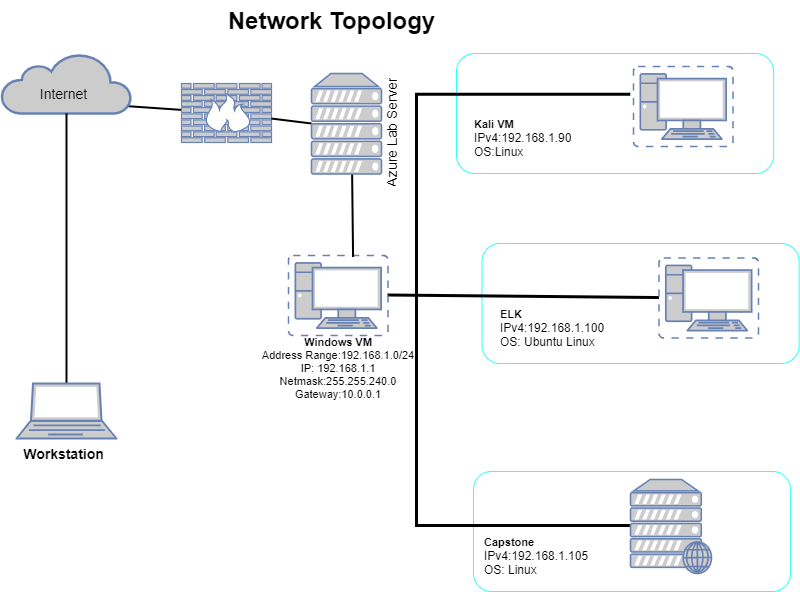

The diagram above was exported from draw.io. Its source (the exported page's mxGraphModel, read from the mxfile embedded in the PNG):
<mxGraphModel dx="1038" dy="523" grid="1" gridSize="10" guides="1" tooltips="1" connect="1" arrows="1" fold="1" page="1" pageScale="1" pageWidth="850" pageHeight="1100" math="0" shadow="0">
  <root>
    <mxCell id="0" />
    <mxCell id="1" parent="0" />
    <mxCell id="_lkyhbIN2PCKK_KNac0W-45" value="" style="rounded=1;whiteSpace=wrap;html=1;labelBackgroundColor=none;fontSize=7;align=left;labelBorderColor=#29F1FF;noLabel=1;fontColor=none;strokeColor=#30FFFF;" vertex="1" parent="1">
      <mxGeometry x="492" y="478" width="317.12" height="120" as="geometry" />
    </mxCell>
    <mxCell id="_lkyhbIN2PCKK_KNac0W-44" value="" style="rounded=1;whiteSpace=wrap;html=1;labelBackgroundColor=none;fontSize=7;align=left;labelBorderColor=#29F1FF;noLabel=1;fontColor=none;strokeColor=#30FFFF;" vertex="1" parent="1">
      <mxGeometry x="500.5" y="250" width="317.12" height="120" as="geometry" />
    </mxCell>
    <mxCell id="_lkyhbIN2PCKK_KNac0W-43" value="" style="rounded=1;whiteSpace=wrap;html=1;labelBackgroundColor=none;fontSize=7;align=left;labelBorderColor=#29F1FF;noLabel=1;fontColor=none;strokeColor=#30FFFF;" vertex="1" parent="1">
      <mxGeometry x="475" y="60" width="317.12" height="120" as="geometry" />
    </mxCell>
    <mxCell id="ahlj9leJ9kX55mKVCuSK-9" value="" style="shape=partialRectangle;whiteSpace=wrap;html=1;bottom=1;right=1;left=1;top=0;fillColor=none;routingCenterX=-0.5;rotation=90;strokeWidth=3;" parent="1" vertex="1">
      <mxGeometry x="326.25" y="209.5" width="431.25" height="213.75" as="geometry" />
    </mxCell>
    <mxCell id="ahlj9leJ9kX55mKVCuSK-8" value="" style="endArrow=none;html=1;strokeWidth=3;" parent="1" target="_lkyhbIN2PCKK_KNac0W-10" edge="1">
      <mxGeometry width="50" height="50" relative="1" as="geometry">
        <mxPoint x="406" y="301.5" as="sourcePoint" />
        <mxPoint x="483.625" y="302.20500000000004" as="targetPoint" />
        <Array as="points" />
      </mxGeometry>
    </mxCell>
    <mxCell id="_lkyhbIN2PCKK_KNac0W-2" value="" style="fontColor=#0066CC;verticalAlign=top;verticalLabelPosition=bottom;labelPosition=center;align=center;html=1;outlineConnect=0;fillColor=#CCCCCC;strokeColor=#6881B3;gradientColor=none;gradientDirection=north;strokeWidth=2;shape=mxgraph.networks.virtual_pc;" vertex="1" parent="1">
      <mxGeometry x="307" y="262" width="99.5" height="80" as="geometry" />
    </mxCell>
    <mxCell id="_lkyhbIN2PCKK_KNac0W-8" style="edgeStyle=orthogonalEdgeStyle;rounded=0;orthogonalLoop=1;jettySize=auto;html=1;exitX=0.5;exitY=1;exitDx=0;exitDy=0;exitPerimeter=0;strokeWidth=2;" edge="1" parent="1" source="ahlj9leJ9kX55mKVCuSK-7" target="ahlj9leJ9kX55mKVCuSK-7">
      <mxGeometry relative="1" as="geometry" />
    </mxCell>
    <mxCell id="_lkyhbIN2PCKK_KNac0W-9" value="" style="fontColor=#0066CC;verticalAlign=top;verticalLabelPosition=bottom;labelPosition=center;align=center;html=1;outlineConnect=0;fillColor=#CCCCCC;strokeColor=#6881B3;gradientColor=none;gradientDirection=north;strokeWidth=2;shape=mxgraph.networks.virtual_pc;" vertex="1" parent="1">
      <mxGeometry x="652" y="73" width="99.5" height="80" as="geometry" />
    </mxCell>
    <mxCell id="_lkyhbIN2PCKK_KNac0W-10" value="" style="fontColor=#0066CC;verticalAlign=top;verticalLabelPosition=bottom;labelPosition=center;align=center;html=1;outlineConnect=0;fillColor=#CCCCCC;strokeColor=#6881B3;gradientColor=none;gradientDirection=north;strokeWidth=2;shape=mxgraph.networks.virtual_pc;" vertex="1" parent="1">
      <mxGeometry x="677.5" y="264.5" width="99.5" height="80" as="geometry" />
    </mxCell>
    <mxCell id="_lkyhbIN2PCKK_KNac0W-12" value="" style="fontColor=#0066CC;verticalAlign=top;verticalLabelPosition=bottom;labelPosition=center;align=center;html=1;outlineConnect=0;fillColor=#CCCCCC;strokeColor=#6881B3;gradientColor=none;gradientDirection=north;strokeWidth=2;shape=mxgraph.networks.web_server;" vertex="1" parent="1">
      <mxGeometry x="649" y="486" width="81" height="94" as="geometry" />
    </mxCell>
    <mxCell id="_lkyhbIN2PCKK_KNac0W-14" value="" style="endArrow=none;html=1;strokeWidth=2;" edge="1" parent="1" source="ahlj9leJ9kX55mKVCuSK-7">
      <mxGeometry width="50" height="50" relative="1" as="geometry">
        <mxPoint x="157.25" y="178.5" as="sourcePoint" />
        <mxPoint x="140" y="112.25" as="targetPoint" />
      </mxGeometry>
    </mxCell>
    <mxCell id="ahlj9leJ9kX55mKVCuSK-1" value="" style="html=1;outlineConnect=0;fillColor=#CCCCCC;strokeColor=#6881B3;gradientColor=none;gradientDirection=north;strokeWidth=2;shape=mxgraph.networks.cloud;fontColor=#ffffff;" parent="1" vertex="1">
      <mxGeometry x="20" y="60" width="130" height="60" as="geometry" />
    </mxCell>
    <mxCell id="ahlj9leJ9kX55mKVCuSK-7" value="" style="fontColor=#0066CC;verticalAlign=top;verticalLabelPosition=bottom;labelPosition=center;align=center;html=1;outlineConnect=0;fillColor=#CCCCCC;strokeColor=#6881B3;gradientColor=none;gradientDirection=north;strokeWidth=2;shape=mxgraph.networks.firewall;" parent="1" vertex="1">
      <mxGeometry x="200" y="90" width="90" height="59" as="geometry" />
    </mxCell>
    <mxCell id="_lkyhbIN2PCKK_KNac0W-21" value="" style="endArrow=none;html=1;strokeWidth=2;" edge="1" parent="1" source="ahlj9leJ9kX55mKVCuSK-7">
      <mxGeometry width="50" height="50" relative="1" as="geometry">
        <mxPoint x="260" y="220" as="sourcePoint" />
        <mxPoint x="330" y="130" as="targetPoint" />
      </mxGeometry>
    </mxCell>
    <mxCell id="_lkyhbIN2PCKK_KNac0W-25" value="" style="endArrow=none;html=1;strokeWidth=2;exitX=0.649;exitY=0.043;exitDx=0;exitDy=0;exitPerimeter=0;" edge="1" parent="1">
      <mxGeometry width="50" height="50" relative="1" as="geometry">
        <mxPoint x="371.5754999999999" y="263.44000000000005" as="sourcePoint" />
        <mxPoint x="370.5856119165619" y="178.5" as="targetPoint" />
      </mxGeometry>
    </mxCell>
    <mxCell id="_lkyhbIN2PCKK_KNac0W-26" value="" style="endArrow=none;html=1;strokeWidth=2;" edge="1" parent="1" target="ahlj9leJ9kX55mKVCuSK-1">
      <mxGeometry width="50" height="50" relative="1" as="geometry">
        <mxPoint x="85" y="390" as="sourcePoint" />
        <mxPoint x="60" y="210" as="targetPoint" />
      </mxGeometry>
    </mxCell>
    <mxCell id="_lkyhbIN2PCKK_KNac0W-27" value="" style="fontColor=#0066CC;verticalAlign=top;verticalLabelPosition=bottom;labelPosition=center;align=center;html=1;outlineConnect=0;fillColor=#CCCCCC;strokeColor=#6881B3;gradientColor=none;gradientDirection=north;strokeWidth=2;shape=mxgraph.networks.laptop;" vertex="1" parent="1">
      <mxGeometry x="35" y="390" width="100" height="55" as="geometry" />
    </mxCell>
    <mxCell id="_lkyhbIN2PCKK_KNac0W-31" value="Network Topology" style="text;strokeColor=none;fillColor=none;html=1;fontSize=24;fontStyle=1;verticalAlign=middle;align=center;" vertex="1" parent="1">
      <mxGeometry x="300" y="7" width="100" height="40" as="geometry" />
    </mxCell>
    <UserObject label="&lt;b&gt;&lt;font style=&quot;font-size: 14px&quot;&gt;Workstation&lt;/font&gt;&lt;/b&gt;" placeholders="1" name="Variable" id="_lkyhbIN2PCKK_KNac0W-33">
      <mxCell style="text;html=1;strokeColor=none;fillColor=none;align=center;verticalAlign=middle;whiteSpace=wrap;overflow=hidden;" vertex="1" parent="1">
        <mxGeometry x="35" y="450" width="95" height="20" as="geometry" />
      </mxCell>
    </UserObject>
    <UserObject label="&lt;font style=&quot;font-size: 14px&quot;&gt;Internet&lt;/font&gt;" placeholders="1" name="Variable" id="_lkyhbIN2PCKK_KNac0W-34">
      <mxCell style="text;html=1;strokeColor=none;fillColor=none;align=center;verticalAlign=middle;whiteSpace=wrap;overflow=hidden;" vertex="1" parent="1">
        <mxGeometry x="35" y="90" width="95" height="20" as="geometry" />
      </mxCell>
    </UserObject>
    <UserObject label="&lt;font style=&quot;font-size: 14px&quot;&gt;Azure Lab Server&lt;/font&gt;" placeholders="1" name="Variable" id="_lkyhbIN2PCKK_KNac0W-35">
      <mxCell style="text;html=1;strokeColor=none;fillColor=none;align=center;verticalAlign=middle;whiteSpace=wrap;overflow=hidden;rotation=-90;" vertex="1" parent="1">
        <mxGeometry x="345" y="129" width="130" height="20" as="geometry" />
      </mxCell>
    </UserObject>
    <mxCell id="_lkyhbIN2PCKK_KNac0W-17" value="" style="fontColor=#0066CC;verticalAlign=top;verticalLabelPosition=bottom;labelPosition=center;align=center;html=1;outlineConnect=0;fillColor=#CCCCCC;strokeColor=#6881B3;gradientColor=none;gradientDirection=north;strokeWidth=2;shape=mxgraph.networks.server;" vertex="1" parent="1">
      <mxGeometry x="330" y="80" width="70" height="100.5" as="geometry" />
    </mxCell>
    <UserObject label="&lt;span id=&quot;docs-internal-guid-0f8e1b0c-7fff-b292-c0fd-28eb54cf95ea&quot; style=&quot;font-size: 11px&quot;&gt;&lt;p dir=&quot;ltr&quot; style=&quot;line-height: 1.2 ; margin-top: 0pt ; margin-bottom: 0pt ; font-size: 11px&quot;&gt;&lt;font face=&quot;roboto, sans-serif&quot; style=&quot;font-size: 11px&quot;&gt;&lt;span style=&quot;font-size: 11px&quot;&gt;&lt;b style=&quot;font-size: 11px&quot;&gt;Windows VM&lt;/b&gt;&lt;/span&gt;&lt;/font&gt;&lt;/p&gt;&lt;p dir=&quot;ltr&quot; style=&quot;line-height: 1.2 ; margin-top: 0pt ; margin-bottom: 0pt ; font-size: 11px&quot;&gt;&lt;span style=&quot;font-size: 11px ; font-family: &amp;#34;roboto&amp;#34; , sans-serif ; background-color: transparent ; vertical-align: baseline&quot;&gt;Address Range:192.168.1.0/24&lt;/span&gt;&lt;/p&gt;&lt;p dir=&quot;ltr&quot; style=&quot;line-height: 1.2 ; margin-top: 0pt ; margin-bottom: 0pt ; font-size: 11px&quot;&gt;&lt;span style=&quot;font-size: 11px ; font-family: &amp;#34;roboto&amp;#34; , sans-serif ; background-color: transparent ; vertical-align: baseline&quot;&gt;IP: 192.168.1.1&lt;/span&gt;&lt;/p&gt;&lt;p dir=&quot;ltr&quot; style=&quot;line-height: 1.2 ; margin-top: 0pt ; margin-bottom: 0pt ; font-size: 11px&quot;&gt;&lt;span style=&quot;font-size: 11px ; font-family: &amp;#34;roboto&amp;#34; , sans-serif ; background-color: transparent ; vertical-align: baseline&quot;&gt;Netmask:255.255.240.0&lt;/span&gt;&lt;/p&gt;&lt;p dir=&quot;ltr&quot; style=&quot;line-height: 1.2 ; margin-top: 0pt ; margin-bottom: 0pt ; font-size: 11px&quot;&gt;&lt;span style=&quot;font-size: 11px ; font-family: &amp;#34;roboto&amp;#34; , sans-serif ; background-color: transparent ; vertical-align: baseline&quot;&gt;Gateway:10.0.0.1&lt;/span&gt;&lt;/p&gt;&lt;div style=&quot;font-size: 11px&quot;&gt;&lt;span style=&quot;font-size: 11px ; font-family: &amp;#34;roboto&amp;#34; , sans-serif ; background-color: transparent ; vertical-align: baseline&quot;&gt;&lt;br style=&quot;font-size: 11px&quot;&gt;&lt;/span&gt;&lt;/div&gt;&lt;/span&gt;" placeholders="1" name="Variable" id="_lkyhbIN2PCKK_KNac0W-36">
      <mxCell style="text;html=1;strokeColor=none;fillColor=none;align=center;verticalAlign=middle;whiteSpace=wrap;overflow=hidden;fontSize=11;" vertex="1" parent="1">
        <mxGeometry x="261.75" y="326.5" width="190" height="109" as="geometry" />
      </mxCell>
    </UserObject>
    <UserObject label="&lt;span id=&quot;docs-internal-guid-0f8e1b0c-7fff-b292-c0fd-28eb54cf95ea&quot; style=&quot;font-size: 12px&quot;&gt;&lt;p dir=&quot;ltr&quot; style=&quot;line-height: 1.2 ; margin-top: 0pt ; margin-bottom: 0pt ; font-size: 11px&quot;&gt;&lt;font face=&quot;roboto, sans-serif&quot; style=&quot;font-size: 11px&quot;&gt;&lt;span style=&quot;font-size: 11px&quot;&gt;&lt;b style=&quot;font-size: 11px&quot;&gt;Kali VM&lt;/b&gt;&lt;/span&gt;&lt;/font&gt;&lt;/p&gt;&lt;p dir=&quot;ltr&quot; style=&quot;line-height: 1.2 ; margin-top: 0pt ; margin-bottom: 0pt&quot;&gt;&lt;span style=&quot;font-family: &amp;#34;roboto&amp;#34; , sans-serif ; color: rgb(0 , 0 , 0) ; background-color: transparent ; font-weight: 400 ; font-style: normal ; font-variant: normal ; text-decoration: none ; vertical-align: baseline&quot;&gt;IPv4:192.168.1.90&lt;/span&gt;&lt;/p&gt;&lt;p dir=&quot;ltr&quot; style=&quot;line-height: 1.2 ; margin-top: 0pt ; margin-bottom: 0pt&quot;&gt;&lt;span style=&quot;font-family: &amp;#34;roboto&amp;#34; , sans-serif ; color: rgb(0 , 0 , 0) ; background-color: transparent ; font-weight: 400 ; font-style: normal ; font-variant: normal ; text-decoration: none ; vertical-align: baseline&quot;&gt;OS:Linux&lt;/span&gt;&lt;/p&gt;&lt;div&gt;&lt;span style=&quot;font-family: &amp;#34;roboto&amp;#34; , sans-serif ; background-color: transparent ; vertical-align: baseline&quot;&gt;&lt;br style=&quot;font-size: 11px&quot;&gt;&lt;/span&gt;&lt;/div&gt;&lt;/span&gt;" placeholders="1" name="Variable" id="_lkyhbIN2PCKK_KNac0W-38">
      <mxCell style="text;html=1;strokeColor=none;fillColor=none;align=left;verticalAlign=middle;whiteSpace=wrap;overflow=hidden;fontSize=11;" vertex="1" parent="1">
        <mxGeometry x="491.25" y="122" width="200.5" height="58" as="geometry" />
      </mxCell>
    </UserObject>
    <UserObject label="&lt;span id=&quot;docs-internal-guid-0f8e1b0c-7fff-b292-c0fd-28eb54cf95ea&quot; style=&quot;font-size: 12px&quot;&gt;&lt;p dir=&quot;ltr&quot; style=&quot;line-height: 1.2 ; margin-top: 0pt ; margin-bottom: 0pt ; font-size: 11px&quot;&gt;&lt;font face=&quot;roboto, sans-serif&quot;&gt;&lt;b&gt;ELK&lt;/b&gt;&lt;/font&gt;&lt;/p&gt;&lt;p dir=&quot;ltr&quot; style=&quot;line-height: 1.2 ; margin-top: 0pt ; margin-bottom: 0pt&quot;&gt;&lt;span style=&quot;font-family: &amp;#34;roboto&amp;#34; , sans-serif ; color: rgb(0 , 0 , 0) ; background-color: transparent ; font-weight: 400 ; font-style: normal ; font-variant: normal ; text-decoration: none ; vertical-align: baseline&quot;&gt;IPv4:192.168.1.100&lt;/span&gt;&lt;/p&gt;&lt;p dir=&quot;ltr&quot; style=&quot;line-height: 1.2 ; margin-top: 0pt ; margin-bottom: 0pt&quot;&gt;&lt;span style=&quot;font-family: &amp;#34;roboto&amp;#34; , sans-serif ; color: rgb(0 , 0 , 0) ; background-color: transparent ; font-weight: 400 ; font-style: normal ; font-variant: normal ; text-decoration: none ; vertical-align: baseline&quot;&gt;OS: Ubuntu Linux&lt;/span&gt;&lt;/p&gt;&lt;div&gt;&lt;span style=&quot;font-family: &amp;#34;roboto&amp;#34; , sans-serif ; background-color: transparent ; vertical-align: baseline&quot;&gt;&lt;br style=&quot;font-size: 11px&quot;&gt;&lt;/span&gt;&lt;/div&gt;&lt;/span&gt;" placeholders="1" name="Variable" id="_lkyhbIN2PCKK_KNac0W-39">
      <mxCell style="text;html=1;strokeColor=none;fillColor=none;align=left;verticalAlign=middle;whiteSpace=wrap;overflow=hidden;fontSize=11;" vertex="1" parent="1">
        <mxGeometry x="516.75" y="312" width="238.5" height="58" as="geometry" />
      </mxCell>
    </UserObject>
    <UserObject label="&lt;span id=&quot;docs-internal-guid-0f8e1b0c-7fff-b292-c0fd-28eb54cf95ea&quot; style=&quot;font-size: 12px&quot;&gt;&lt;p dir=&quot;ltr&quot; style=&quot;line-height: 1.2 ; margin-top: 0pt ; margin-bottom: 0pt ; font-size: 11px&quot;&gt;&lt;font face=&quot;roboto, sans-serif&quot;&gt;&lt;b&gt;Capstone&lt;/b&gt;&lt;/font&gt;&lt;/p&gt;&lt;p dir=&quot;ltr&quot; style=&quot;line-height: 1.2 ; margin-top: 0pt ; margin-bottom: 0pt&quot;&gt;&lt;span style=&quot;font-family: &amp;#34;roboto&amp;#34; , sans-serif ; color: rgb(0 , 0 , 0) ; background-color: transparent ; font-weight: 400 ; font-style: normal ; font-variant: normal ; text-decoration: none ; vertical-align: baseline&quot;&gt;IPv4:192.168.1.105&lt;/span&gt;&lt;/p&gt;&lt;p dir=&quot;ltr&quot; style=&quot;line-height: 1.2 ; margin-top: 0pt ; margin-bottom: 0pt&quot;&gt;&lt;span style=&quot;font-family: &amp;#34;roboto&amp;#34; , sans-serif ; color: rgb(0 , 0 , 0) ; background-color: transparent ; font-weight: 400 ; font-style: normal ; font-variant: normal ; text-decoration: none ; vertical-align: baseline&quot;&gt;OS: Linux&lt;/span&gt;&lt;/p&gt;&lt;div&gt;&lt;span style=&quot;font-family: &amp;#34;roboto&amp;#34; , sans-serif ; background-color: transparent ; vertical-align: baseline&quot;&gt;&lt;br style=&quot;font-size: 11px&quot;&gt;&lt;/span&gt;&lt;/div&gt;&lt;/span&gt;" placeholders="1" name="Variable" id="_lkyhbIN2PCKK_KNac0W-40">
      <mxCell style="text;html=1;strokeColor=none;fillColor=none;align=left;verticalAlign=middle;whiteSpace=wrap;overflow=hidden;fontSize=11;" vertex="1" parent="1">
        <mxGeometry x="500.5" y="540" width="238.5" height="58" as="geometry" />
      </mxCell>
    </UserObject>
  </root>
</mxGraphModel>